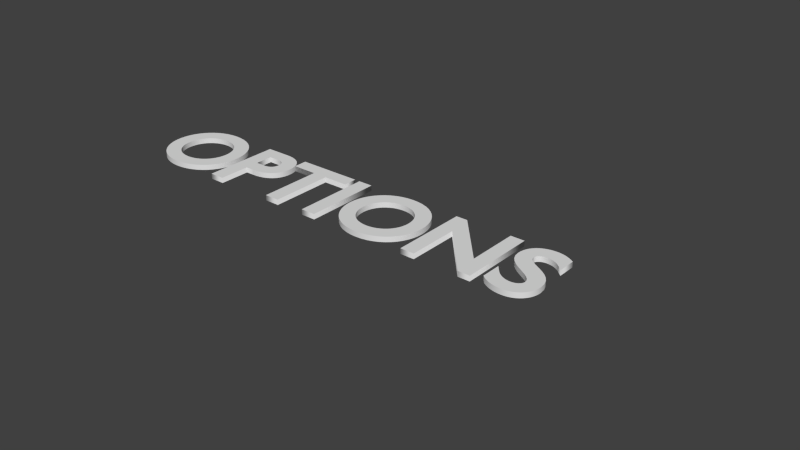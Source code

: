 # Source: Options.blend  (saved by Blender 2.76.0; exported with 4.5.12 LTS)
import bpy
from mathutils import Matrix  # noqa: F401  (used for matrix-valued properties, if any)

bpy.ops.wm.read_factory_settings(use_empty=True)
scene = bpy.context.scene
scene.name = 'Scene'

# ---- collections
col_collection_1 = bpy.data.collections.new('Collection 1'); scene.collection.children.link(col_collection_1)

# ---- world
world_world = bpy.data.worlds.new('World'); scene.world = world_world
world_world.color = (0.05088, 0.05088, 0.05088)
world_world.use_sun_shadow = False
world_world.sun_shadow_jitter_overblur = 0.0
world_world.cycles.sampling_method = 'MANUAL'
world_world.cycles.sample_map_resolution = 256

# ---- curves / text
txt_text = bpy.data.curves.new('Text', 'FONT')
txt_text.dimensions = '2D'
txt_text.body = 'OPTIONS'
txt_text.use_path_clamp = True
txt_text.bevel_resolution = 0
txt_text.offset = 0.021
txt_text.extrude = 0.025
txt_text.underline_height = 0.0

# ---- objects
ob_text = bpy.data.objects.new('Text', txt_text)

# ---- transforms, parenting, visibility, modifiers, constraints
ob_text.location = (0.0, 0.0, 0.0)
ob_text.lineart.crease_threshold = 0.0

# ---- collection membership
col_collection_1.objects.link(ob_text)

# ---- scene / render settings (as saved in the file)
scene.frame_start = 1; scene.frame_end = 250; scene.frame_set(1)
scene.render.engine = 'BLENDER_EEVEE_NEXT'
scene.render.resolution_percentage = 50
scene.render.dither_intensity = 0.0
scene.cycles.use_denoising = False
scene.cycles.samples = 10
scene.cycles.sampling_pattern = 'TABULATED_SOBOL'
scene.cycles.light_sampling_threshold = 0.0
scene.cycles.use_adaptive_sampling = False
scene.cycles.use_light_tree = False
scene.cycles.blur_glossy = 0.0
scene.cycles.pixel_filter_type = 'GAUSSIAN'
scene.cycles.sample_clamp_indirect = 0.0
scene.view_settings.view_transform = 'Standard'
bpy.context.view_layer.update()

# ---- added for rendering (the .blend has no active camera and no usable light): camera, sun
cam_auto = bpy.data.cameras.new('AutoCamera')
cam_auto.lens = 50.0
cam_auto.sensor_width = 36.0
cam_auto.clip_end = 1000.0
ob_auto_camera = bpy.data.objects.new('AutoCamera', cam_auto)
scene.collection.objects.link(ob_auto_camera)
ob_auto_camera.location = (7.94403, -5.88283, 4.13522)
ob_auto_camera.rotation_euler = (1.09748, -7.21219e-08, 0.694738)
scene.camera = ob_auto_camera
light_auto_sun = bpy.data.lights.new('AutoSun', 'SUN')
light_auto_sun.energy = 3.0
light_auto_sun.angle = 0.0523599
ob_auto_sun = bpy.data.objects.new('AutoSun', light_auto_sun)
scene.collection.objects.link(ob_auto_sun)
ob_auto_sun.rotation_euler = (0.872665, 0.174533, 0.523599)
bpy.context.view_layer.update()
